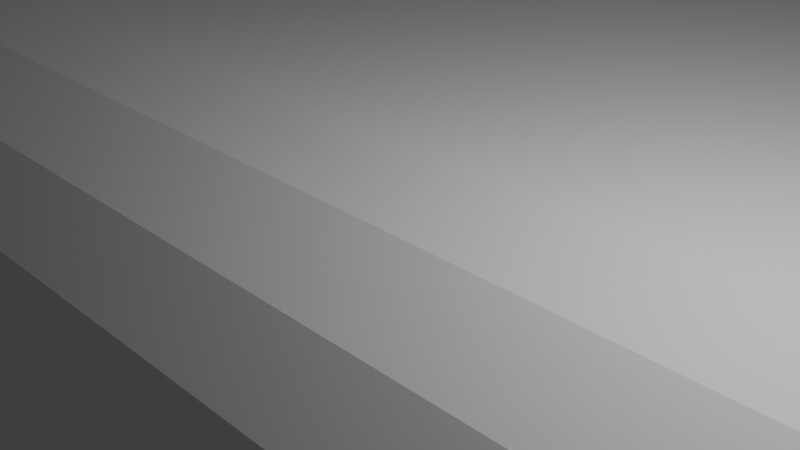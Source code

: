 # Source: blend.blend  (saved by Blender 2.93.20; exported with 4.5.12 LTS)
import bpy
from mathutils import Matrix  # noqa: F401  (used for matrix-valued properties, if any)

bpy.ops.wm.read_factory_settings(use_empty=True)
scene = bpy.context.scene
scene.name = 'Scene'

# ---- collections
col_collection = bpy.data.collections.new('Collection'); scene.collection.children.link(col_collection)

# ---- world
world_world = bpy.data.worlds.new('World'); scene.world = world_world
world_world.use_nodes = True; world_world.node_tree.nodes.clear()
_N = world_world.node_tree.nodes; _L = world_world.node_tree.links
n0 = _N.new('ShaderNodeOutputWorld'); n0.name = 'World Output'; n0.location = (300, 300)
n1 = _N.new('ShaderNodeBackground'); n1.name = 'Background'; n1.location = (10, 300)
n1.inputs[0].default_value = (0.05088, 0.05088, 0.05088, 1.0)
_L.new(n1.outputs[0], n0.inputs[0])
n0.is_active_output = True
world_world.color = (0.05088, 0.05088, 0.05088)
world_world.use_sun_shadow = False
world_world.sun_shadow_jitter_overblur = 0.0

# ---- cameras
cam_camera = bpy.data.cameras.new('Camera')
cam_camera.clip_end = 100.0
cam_camera.ortho_scale = 7.314

# ---- lights
light_light = bpy.data.lights.new('Light', 'POINT')
light_light.transmission_factor = 0.0
light_light.energy = 1000.0
light_light.shadow_soft_size = 0.1
light_light.shadow_maximum_resolution = 0.006
light_light.use_absolute_resolution = True

# ---- meshes
me_line = bpy.data.meshes.new('Line')
me_line.from_pydata([(87.5, 3.392, -5.392), (84.11, 0.0, -5.392), (84.11, 3.392, -2.0), (87.24, 2.094, -5.392), (86.51, 0.9935, -5.392), (87.24, 3.392, -4.094), (86.93, 2.061, -4.061), (86.33, 1.166, -4.129), (86.07, 1.434, -3.434), (84.11, 0.2582, -4.094), (84.11, 0.9935, -2.994), (85.41, 0.2582, -5.392), (85.44, 0.5698, -4.061), (85.37, 1.166, -3.166), (85.41, 3.392, -2.258), (86.51, 3.392, -2.994), (84.11, 2.094, -2.258), (85.44, 2.061, -2.57), (86.33, 2.129, -3.166), (87.5, 66.61, -5.392), (84.11, 68.54, -2.0), (85.03, 72.33, -5.392), (87.1, 66.69, -4.094), (86.32, 67.09, -2.994), (87.45, 68.14, -5.392), (87.01, 68.3, -4.061), (86.36, 68.55, -3.166), (86.26, 69.47, -3.434), (84.32, 69.93, -2.258), (84.57, 71.13, -2.994), (85.26, 67.74, -2.258), (85.52, 69.14, -2.57), (85.66, 70.17, -3.166), (86.12, 71.24, -5.392), (86.97, 69.77, -5.392), (84.82, 71.98, -4.094), (85.92, 70.81, -4.061), (86.62, 69.62, -4.129), (54.97, 100.7, -5.392), (51.15, 99.61, -2.0), (49.11, 103.0, -5.392), (54.45, 100.8, -4.094), (53.54, 100.7, -2.994), (53.77, 101.6, -5.392), (53.28, 101.5, -4.14), (52.73, 101.4, -3.137), (52.06, 101.9, -3.441), (50.68, 100.9, -2.258), (50.13, 102.0, -2.994), (52.38, 100.2, -2.258), (51.79, 101.2, -2.634), (51.25, 102.0, -3.137), (50.59, 102.8, -5.392), (52.23, 102.3, -5.392), (49.58, 102.7, -4.094), (50.92, 102.5, -4.14), (52.16, 102.2, -4.172), (-49.11, 103.0, -5.392), (-51.15, 99.61, -2.0), (-54.97, 100.7, -5.392), (-49.58, 102.7, -4.094), (-50.13, 102.0, -2.994), (-50.59, 102.8, -5.392), (-50.92, 102.5, -4.14), (-51.25, 102.0, -3.137), (-52.06, 101.9, -3.441), (-52.38, 100.2, -2.258), (-53.54, 100.7, -2.994), (-50.68, 100.9, -2.258), (-51.79, 101.2, -2.634), (-52.73, 101.4, -3.137), (-53.77, 101.6, -5.392), (-52.23, 102.3, -5.392), (-54.45, 100.8, -4.094), (-53.28, 101.5, -4.14), (-52.16, 102.2, -4.172), (-85.03, 72.33, -5.392), (-84.11, 68.54, -2.0), (-87.5, 66.61, -5.392), (-84.82, 71.98, -4.094), (-84.57, 71.13, -2.994), (-86.12, 71.24, -5.392), (-85.92, 70.81, -4.061), (-85.66, 70.17, -3.166), (-86.26, 69.47, -3.434), (-85.26, 67.74, -2.258), (-86.32, 67.09, -2.994), (-84.32, 69.93, -2.258), (-85.52, 69.14, -2.57), (-86.36, 68.55, -3.166), (-87.45, 68.14, -5.392), (-86.97, 69.77, -5.392), (-87.1, 66.69, -4.094), (-87.01, 68.3, -4.061), (-86.62, 69.62, -4.129), (-87.5, 3.392, -5.392), (-84.11, 3.392, -2.0), (-84.11, 0.0, -5.392), (-87.24, 3.392, -4.094), (-86.51, 3.392, -2.994), (-87.24, 2.094, -5.392), (-86.93, 2.061, -4.061), (-86.33, 2.129, -3.166), (-86.07, 1.434, -3.434), (-84.11, 2.094, -2.258), (-84.11, 0.9935, -2.994), (-85.41, 3.392, -2.258), (-85.44, 2.061, -2.57), (-85.37, 1.166, -3.166), (-85.41, 0.2582, -5.392), (-86.51, 0.9935, -5.392), (-84.11, 0.2582, -4.094), (-85.44, 0.5698, -4.061), (-86.33, 1.166, -4.129), (84.11, 0.0, -22.0), (87.5, 3.392, -22.0), (85.41, 0.2582, -22.0), (86.51, 0.9935, -22.0), (87.24, 2.094, -22.0), (87.5, 66.61, -22.0), (85.03, 72.33, -22.0), (87.31, 68.08, -22.0), (86.78, 69.69, -22.0), (85.98, 71.18, -22.0), (54.97, 100.7, -22.0), (49.11, 103.0, -22.0), (53.77, 101.6, -22.0), (52.23, 102.3, -22.0), (50.59, 102.8, -22.0), (-49.11, 103.0, -22.0), (-54.97, 100.7, -22.0), (-50.59, 102.8, -22.0), (-52.23, 102.3, -22.0), (-53.77, 101.6, -22.0), (-85.03, 72.33, -22.0), (-87.5, 66.61, -22.0), (-85.98, 71.18, -22.0), (-86.78, 69.69, -22.0), (-87.31, 68.08, -22.0), (-87.5, 3.392, -22.0), (-84.11, 0.0, -22.0), (-87.24, 2.094, -22.0), (-86.51, 0.9935, -22.0), (-85.41, 0.2582, -22.0), (89.5, 1.307, -3.307), (86.19, 1.307, 0.0), (86.19, -2.0, -3.307), (89.25, 1.307, -2.041), (88.53, 1.307, -0.9686), (89.25, 0.0414, -3.307), (88.94, 0.009682, -2.01), (88.36, 0.0755, -1.137), (88.1, -0.6023, -1.398), (86.19, 0.0414, -0.2517), (86.19, -1.031, -0.9686), (87.46, 1.307, -0.2517), (87.49, 0.009682, -0.5555), (87.42, -0.8633, -1.137), (87.46, -1.748, -3.307), (88.53, -1.031, -3.307), (86.19, -1.748, -2.041), (87.49, -1.444, -2.01), (88.36, -0.8633, -2.076), (89.5, 67.56, -3.307), (87.09, 73.13, -3.307), (86.19, 69.44, 0.0), (89.45, 69.05, -3.307), (88.98, 70.64, -3.307), (89.11, 67.64, -2.041), (89.02, 69.2, -2.01), (88.65, 70.49, -2.076), (88.29, 70.34, -1.398), (86.89, 72.79, -2.041), (86.64, 71.97, -0.9686), (88.15, 72.07, -3.307), (87.96, 71.65, -2.01), (87.71, 71.03, -1.137), (87.32, 68.66, -0.2517), (88.34, 68.03, -0.9686), (86.4, 70.79, -0.2517), (87.57, 70.03, -0.5555), (88.39, 69.45, -1.137), (55.7, 102.7, -3.307), (49.99, 105.0, -3.307), (51.98, 101.7, 0.0), (54.53, 103.6, -3.307), (53.03, 104.3, -3.307), (55.19, 102.9, -2.041), (54.06, 103.6, -2.086), (52.97, 104.2, -2.117), (52.86, 103.9, -1.405), (50.44, 104.7, -2.041), (50.98, 104.0, -0.9686), (51.44, 104.8, -3.307), (51.76, 104.5, -2.086), (52.08, 104.0, -1.108), (53.18, 102.3, -0.2517), (54.31, 102.7, -0.9686), (51.52, 103.0, -0.2517), (52.6, 103.2, -0.6176), (53.52, 103.5, -1.108), (-49.99, 105.0, -3.307), (-55.7, 102.7, -3.307), (-51.98, 101.7, 0.0), (-51.44, 104.8, -3.307), (-53.03, 104.3, -3.307), (-50.44, 104.7, -2.041), (-51.76, 104.5, -2.086), (-52.97, 104.2, -2.117), (-52.86, 103.9, -1.405), (-55.19, 102.9, -2.041), (-54.31, 102.7, -0.9686), (-54.53, 103.6, -3.307), (-54.06, 103.6, -2.086), (-53.52, 103.5, -1.108), (-51.52, 103.0, -0.2517), (-50.98, 104.0, -0.9686), (-53.18, 102.3, -0.2517), (-52.6, 103.2, -0.6176), (-52.08, 104.0, -1.108), (-87.09, 73.13, -3.307), (-89.5, 67.56, -3.307), (-86.19, 69.44, 0.0), (-88.15, 72.07, -3.307), (-88.98, 70.64, -3.307), (-86.89, 72.79, -2.041), (-87.96, 71.65, -2.01), (-88.65, 70.49, -2.076), (-88.29, 70.34, -1.398), (-89.11, 67.64, -2.041), (-88.34, 68.03, -0.9686), (-89.45, 69.05, -3.307), (-89.02, 69.2, -2.01), (-88.39, 69.45, -1.137), (-86.4, 70.79, -0.2517), (-86.64, 71.97, -0.9686), (-87.32, 68.66, -0.2517), (-87.57, 70.03, -0.5555), (-87.71, 71.03, -1.137), (-89.5, 1.307, -3.307), (-86.19, -2.0, -3.307), (-86.19, 1.307, 0.0), (-89.25, 0.0414, -3.307), (-88.53, -1.031, -3.307), (-89.25, 1.307, -2.041), (-88.94, 0.009682, -2.01), (-88.36, -0.8633, -2.076), (-88.1, -0.6023, -1.398), (-86.19, -1.748, -2.041), (-86.19, -1.031, -0.9686), (-87.46, -1.748, -3.307), (-87.49, -1.444, -2.01), (-87.42, -0.8633, -1.137), (-87.46, 1.307, -0.2517), (-88.53, 1.307, -0.9686), (-86.19, 0.0414, -0.2517), (-87.49, 0.009682, -0.5555), (-88.36, 0.0755, -1.137), (49.99, 105.0, -22.0), (55.7, 102.7, -22.0), (51.44, 104.8, -22.0), (53.03, 104.3, -22.0), (54.53, 103.6, -22.0), (-55.7, 102.7, -22.0), (-49.99, 105.0, -22.0), (-54.53, 103.6, -22.0), (-53.03, 104.3, -22.0), (-51.44, 104.8, -22.0), (-86.19, -2.0, -22.0), (-89.5, 1.307, -22.0), (-87.46, -1.748, -22.0), (-88.53, -1.031, -22.0), (-89.25, 0.0414, -22.0), (89.5, 1.307, -22.0), (86.19, -2.0, -22.0), (89.25, 0.0414, -22.0), (88.53, -1.031, -22.0), (87.46, -1.748, -22.0), (87.09, 73.13, -22.0), (89.5, 67.56, -22.0), (88.01, 72.01, -22.0), (88.8, 70.56, -22.0), (89.32, 68.99, -22.0), (-89.5, 67.56, -22.0), (-87.09, 73.13, -22.0), (-89.32, 68.99, -22.0), (-88.8, 70.56, -22.0), (-88.01, 72.01, -22.0)], [], [(258, 264, 201, 183), (97, 1, 114, 140), (40, 57, 129, 125), (164, 278, 259, 182), (240, 268, 274, 146), (220, 202, 263, 284), (222, 241, 145, 165, 184, 203), (221, 283, 269, 239), (2, 96, 77, 58, 39, 20), (78, 95, 139, 135), (21, 38, 124, 120), (59, 76, 134, 130), (0, 3, 6, 5), (3, 4, 7, 6), (5, 6, 18, 15), (6, 7, 8, 18), (1, 9, 12, 11), (9, 10, 13, 12), (11, 12, 7, 4), (12, 13, 8, 7), (2, 14, 17, 16), (14, 15, 18, 17), (16, 17, 13, 10), (17, 18, 8, 13), (19, 22, 25, 24), (22, 23, 26, 25), (24, 25, 37, 34), (25, 26, 27, 37), (20, 28, 31, 30), (28, 29, 32, 31), (30, 31, 26, 23), (31, 32, 27, 26), (21, 33, 36, 35), (33, 34, 37, 36), (35, 36, 32, 29), (36, 37, 27, 32), (38, 41, 44, 43), (41, 42, 45, 44), (43, 44, 56, 53), (44, 45, 46, 56), (39, 47, 50, 49), (47, 48, 51, 50), (49, 50, 45, 42), (50, 51, 46, 45), (40, 52, 55, 54), (52, 53, 56, 55), (54, 55, 51, 48), (55, 56, 46, 51), (57, 60, 63, 62), (60, 61, 64, 63), (62, 63, 75, 72), (63, 64, 65, 75), (58, 66, 69, 68), (66, 67, 70, 69), (68, 69, 64, 61), (69, 70, 65, 64), (59, 71, 74, 73), (71, 72, 75, 74), (73, 74, 70, 67), (74, 75, 65, 70), (76, 79, 82, 81), (79, 80, 83, 82), (81, 82, 94, 91), (82, 83, 84, 94), (77, 85, 88, 87), (85, 86, 89, 88), (87, 88, 83, 80), (88, 89, 84, 83), (78, 90, 93, 92), (90, 91, 94, 93), (92, 93, 89, 86), (93, 94, 84, 89), (95, 98, 101, 100), (98, 99, 102, 101), (100, 101, 113, 110), (101, 102, 103, 113), (96, 104, 107, 106), (104, 105, 108, 107), (106, 107, 102, 99), (107, 108, 103, 102), (97, 109, 112, 111), (109, 110, 113, 112), (111, 112, 108, 105), (112, 113, 103, 108), (2, 20, 30, 14), (14, 30, 23, 15), (15, 23, 22, 5), (5, 22, 19, 0), (20, 39, 49, 28), (28, 49, 42, 29), (29, 42, 41, 35), (35, 41, 38, 21), (39, 58, 68, 47), (47, 68, 61, 48), (48, 61, 60, 54), (54, 60, 57, 40), (58, 77, 87, 66), (66, 87, 80, 67), (67, 80, 79, 73), (73, 79, 76, 59), (77, 96, 106, 85), (85, 106, 99, 86), (86, 99, 98, 92), (92, 98, 95, 78), (96, 2, 16, 104), (104, 16, 10, 105), (105, 10, 9, 111), (111, 9, 1, 97), (114, 1, 11, 116), (116, 11, 4, 117), (117, 4, 3, 118), (118, 3, 0, 115), (21, 120, 123, 33), (33, 123, 122, 34), (34, 122, 121, 24), (24, 121, 119, 19), (129, 57, 62, 131), (131, 62, 72, 132), (132, 72, 71, 133), (133, 71, 59, 130), (78, 135, 138, 90), (90, 138, 137, 91), (91, 137, 136, 81), (81, 136, 134, 76), (97, 140, 143, 109), (109, 143, 142, 110), (110, 142, 141, 100), (100, 141, 139, 95), (40, 125, 128, 52), (52, 128, 127, 53), (53, 127, 126, 43), (43, 126, 124, 38), (0, 19, 119, 115), (144, 147, 150, 149), (147, 148, 151, 150), (149, 150, 162, 159), (150, 151, 152, 162), (145, 153, 156, 155), (153, 154, 157, 156), (155, 156, 151, 148), (156, 157, 152, 151), (146, 158, 161, 160), (158, 159, 162, 161), (160, 161, 157, 154), (161, 162, 152, 157), (163, 166, 169, 168), (166, 167, 170, 169), (168, 169, 181, 178), (169, 170, 171, 181), (164, 172, 175, 174), (172, 173, 176, 175), (174, 175, 170, 167), (175, 176, 171, 170), (165, 177, 180, 179), (177, 178, 181, 180), (179, 180, 176, 173), (180, 181, 171, 176), (182, 185, 188, 187), (185, 186, 189, 188), (187, 188, 200, 197), (188, 189, 190, 200), (183, 191, 194, 193), (191, 192, 195, 194), (193, 194, 189, 186), (194, 195, 190, 189), (184, 196, 199, 198), (196, 197, 200, 199), (198, 199, 195, 192), (199, 200, 190, 195), (201, 204, 207, 206), (204, 205, 208, 207), (206, 207, 219, 216), (207, 208, 209, 219), (202, 210, 213, 212), (210, 211, 214, 213), (212, 213, 208, 205), (213, 214, 209, 208), (203, 215, 218, 217), (215, 216, 219, 218), (217, 218, 214, 211), (218, 219, 209, 214), (220, 223, 226, 225), (223, 224, 227, 226), (225, 226, 238, 235), (226, 227, 228, 238), (221, 229, 232, 231), (229, 230, 233, 232), (231, 232, 227, 224), (232, 233, 228, 227), (222, 234, 237, 236), (234, 235, 238, 237), (236, 237, 233, 230), (237, 238, 228, 233), (239, 242, 245, 244), (242, 243, 246, 245), (244, 245, 257, 254), (245, 246, 247, 257), (240, 248, 251, 250), (248, 249, 252, 251), (250, 251, 246, 243), (251, 252, 247, 246), (241, 253, 256, 255), (253, 254, 257, 256), (255, 256, 252, 249), (256, 257, 247, 252), (129, 131, 266, 267, 264, 258, 260, 261, 262, 259, 278, 280, 281, 282, 279, 273, 275, 276, 277, 274, 268, 270, 271, 272, 269, 283, 135, 139, 141, 142, 143, 140, 114, 116, 117, 118, 115, 119, 121, 122, 123, 120, 124, 126, 127, 128, 125), (287, 284, 263, 265, 266, 131, 132, 133, 130, 134, 136, 137, 138, 135, 283, 285, 286), (144, 163, 168, 147), (147, 168, 178, 148), (148, 178, 177, 155), (155, 177, 165, 145), (164, 182, 187, 172), (172, 187, 197, 173), (173, 197, 196, 179), (179, 196, 184, 165), (183, 201, 206, 191), (191, 206, 216, 192), (192, 216, 215, 198), (198, 215, 203, 184), (202, 220, 225, 210), (210, 225, 235, 211), (211, 235, 234, 217), (217, 234, 222, 203), (221, 239, 244, 229), (229, 244, 254, 230), (230, 254, 253, 236), (236, 253, 241, 222), (240, 146, 160, 248), (248, 160, 154, 249), (249, 154, 153, 255), (255, 153, 145, 241), (182, 259, 262, 185), (185, 262, 261, 186), (186, 261, 260, 193), (193, 260, 258, 183), (263, 202, 212, 265), (265, 212, 205, 266), (266, 205, 204, 267), (267, 204, 201, 264), (283, 221, 231, 285), (285, 231, 224, 286), (286, 224, 223, 287), (287, 223, 220, 284), (146, 274, 277, 158), (158, 277, 276, 159), (159, 276, 275, 149), (149, 275, 273, 144), (278, 164, 174, 280), (280, 174, 167, 281), (281, 167, 166, 282), (282, 166, 163, 279), (268, 240, 250, 270), (270, 250, 243, 271), (271, 243, 242, 272), (272, 242, 239, 269), (144, 273, 279, 163)])
_uv = me_line.uv_layers.new(name='UVMap')
_uv.uv.foreach_set('vector', [0.0, 0.0, 0.0, 0.0, 0.0, 0.0, 0.0, 0.0, 0.0, 0.0, 0.0, 0.0, 0.0, 0.0, 0.0, 0.0, 0.0, 0.0, 0.0, 0.0, 0.0, 0.0, 0.0, 0.0, 0.0, 0.0, 0.0, 0.0, 0.0, 0.0, 0.0, 0.0, 0.0, 0.0, 0.0, 0.0, 0.0, 0.0, 0.0, 0.0, 0.0, 0.0, 0.0, 0.0, 0.0, 0.0, 0.0, 0.0, 0.0, 0.0, 0.0, 0.0, 0.0, 0.0, 0.0, 0.0, 0.0, 0.0, 0.0, 0.0, 0.0, 0.0, 0.0, 0.0, 0.0, 0.0, 0.0, 0.0, 0.0, 0.0, 0.0, 0.0, 0.0, 0.0, 0.0, 0.0, 0.0, 0.0, 0.0, 0.0, 0.0, 0.0, 0.0, 0.0, 0.0, 0.0, 0.0, 0.0, 0.0, 0.0, 0.0, 0.0, 0.0, 0.0, 0.0, 0.0, 0.0, 0.0, 0.0, 0.0, 0.0, 0.0, 0.0, 0.0, 0.0, 0.0, 0.0, 0.0, 0.0, 0.0, 0.0, 0.0, 0.0, 0.0, 0.0, 0.0, 0.0, 0.0, 0.0, 0.0, 0.0, 0.0, 0.0, 0.0, 0.0, 0.0, 0.0, 0.0, 0.0, 0.0, 0.0, 0.0, 0.0, 0.0, 0.0, 0.0, 0.0, 0.0, 0.0, 0.0, 0.0, 0.0, 0.0, 0.0, 0.0, 0.0, 0.0, 0.0, 0.0, 0.0, 0.0, 0.0, 0.0, 0.0, 0.0, 0.0, 0.0, 0.0, 0.0, 0.0, 0.0, 0.0, 0.0, 0.0, 0.0, 0.0, 0.0, 0.0, 0.0, 0.0, 0.0, 0.0, 0.0, 0.0, 0.0, 0.0, 0.0, 0.0, 0.0, 0.0, 0.0, 0.0, 0.0, 0.0, 0.0, 0.0, 0.0, 0.0, 0.0, 0.0, 0.0, 0.0, 0.0, 0.0, 0.0, 0.0, 0.0, 0.0, 0.0, 0.0, 0.0, 0.0, 0.0, 0.0, 0.0, 0.0, 0.0, 0.0, 0.0, 0.0, 0.0, 0.0, 0.0, 0.0, 0.0, 0.0, 0.0, 0.0, 0.0, 0.0, 0.0, 0.0, 0.0, 0.0, 0.0, 0.0, 0.0, 0.0, 0.0, 0.0, 0.0, 0.0, 0.0, 0.0, 0.0, 0.0, 0.0, 0.0, 0.0, 0.0, 0.0, 0.0, 0.0, 0.0, 0.0, 0.0, 0.0, 0.0, 0.0, 0.0, 0.0, 0.0, 0.0, 0.0, 0.0, 0.0, 0.0, 0.0, 0.0, 0.0, 0.0, 0.0, 0.0, 0.0, 0.0, 0.0, 0.0, 0.0, 0.0, 0.0, 0.0, 0.0, 0.0, 0.0, 0.0, 0.0, 0.0, 0.0, 0.0, 0.0, 0.0, 0.0, 0.0, 0.0, 0.0, 0.0, 0.0, 0.0, 0.0, 0.0, 0.0, 0.0, 0.0, 0.0, 0.0, 0.0, 0.0, 0.0, 0.0, 0.0, 0.0, 0.0, 0.0, 0.0, 0.0, 0.0, 0.0, 0.0, 0.0, 0.0, 0.0, 0.0, 0.0, 0.0, 0.0, 0.0, 0.0, 0.0, 0.0, 0.0, 0.0, 0.0, 0.0, 0.0, 0.0, 0.0, 0.0, 0.0, 0.0, 0.0, 0.0, 0.0, 0.0, 0.0, 0.0, 0.0, 0.0, 0.0, 0.0, 0.0, 0.0, 0.0, 0.0, 0.0, 0.0, 0.0, 0.0, 0.0, 0.0, 0.0, 0.0, 0.0, 0.0, 0.0, 0.0, 0.0, 0.0, 0.0, 0.0, 0.0, 0.0, 0.0, 0.0, 0.0, 0.0, 0.0, 0.0, 0.0, 0.0, 0.0, 0.0, 0.0, 0.0, 0.0, 0.0, 0.0, 0.0, 0.0, 0.0, 0.0, 0.0, 0.0, 0.0, 0.0, 0.0, 0.0, 0.0, 0.0, 0.0, 0.0, 0.0, 0.0, 0.0, 0.0, 0.0, 0.0, 0.0, 0.0, 0.0, 0.0, 0.0, 0.0, 0.0, 0.0, 0.0, 0.0, 0.0, 0.0, 0.0, 0.0, 0.0, 0.0, 0.0, 0.0, 0.0, 0.0, 0.0, 0.0, 0.0, 0.0, 0.0, 0.0, 0.0, 0.0, 0.0, 0.0, 0.0, 0.0, 0.0, 0.0, 0.0, 0.0, 0.0, 0.0, 0.0, 0.0, 0.0, 0.0, 0.0, 0.0, 0.0, 0.0, 0.0, 0.0, 0.0, 0.0, 0.0, 0.0, 0.0, 0.0, 0.0, 0.0, 0.0, 0.0, 0.0, 0.0, 0.0, 0.0, 0.0, 0.0, 0.0, 0.0, 0.0, 0.0, 0.0, 0.0, 0.0, 0.0, 0.0, 0.0, 0.0, 0.0, 0.0, 0.0, 0.0, 0.0, 0.0, 0.0, 0.0, 0.0, 0.0, 0.0, 0.0, 0.0, 0.0, 0.0, 0.0, 0.0, 0.0, 0.0, 0.0, 0.0, 0.0, 0.0, 0.0, 0.0, 0.0, 0.0, 0.0, 0.0, 0.0, 0.0, 0.0, 0.0, 0.0, 0.0, 0.0, 0.0, 0.0, 0.0, 0.0, 0.0, 0.0, 0.0, 0.0, 0.0, 0.0, 0.0, 0.0, 0.0, 0.0, 0.0, 0.0, 0.0, 0.0, 0.0, 0.0, 0.0, 0.0, 0.0, 0.0, 0.0, 0.0, 0.0, 0.0, 0.0, 0.0, 0.0, 0.0, 0.0, 0.0, 0.0, 0.0, 0.0, 0.0, 0.0, 0.0, 0.0, 0.0, 0.0, 0.0, 0.0, 0.0, 0.0, 0.0, 0.0, 0.0, 0.0, 0.0, 0.0, 0.0, 0.0, 0.0, 0.0, 0.0, 0.0, 0.0, 0.0, 0.0, 0.0, 0.0, 0.0, 0.0, 0.0, 0.0, 0.0, 0.0, 0.0, 0.0, 0.0, 0.0, 0.0, 0.0, 0.0, 0.0, 0.0, 0.0, 0.0, 0.0, 0.0, 0.0, 0.0, 0.0, 0.0, 0.0, 0.0, 0.0, 0.0, 0.0, 0.0, 0.0, 0.0, 0.0, 0.0, 0.0, 0.0, 0.0, 0.0, 0.0, 0.0, 0.0, 0.0, 0.0, 0.0, 0.0, 0.0, 0.0, 0.0, 0.0, 0.0, 0.0, 0.0, 0.0, 0.0, 0.0, 0.0, 0.0, 0.0, 0.0, 0.0, 0.0, 0.0, 0.0, 0.0, 0.0, 0.0, 0.0, 0.0, 0.0, 0.0, 0.0, 0.0, 0.0, 0.0, 0.0, 0.0, 0.0, 0.0, 0.0, 0.0, 0.0, 0.0, 0.0, 0.0, 0.0, 0.0, 0.0, 0.0, 0.0, 0.0, 0.0, 0.0, 0.0, 0.0, 0.0, 0.0, 0.0, 0.0, 0.0, 0.0, 0.0, 0.0, 0.0, 0.0, 0.0, 0.0, 0.0, 0.0, 0.0, 0.0, 0.0, 0.0, 0.0, 0.0, 0.0, 0.0, 0.0, 0.0, 0.0, 0.0, 0.0, 0.0, 0.0, 0.0, 0.0, 0.0, 0.0, 0.0, 0.0, 0.0, 0.0, 0.0, 0.0, 0.0, 0.0, 0.0, 0.0, 0.0, 0.0, 0.0, 0.0, 0.0, 0.0, 0.0, 0.0, 0.0, 0.0, 0.0, 0.0, 0.0, 0.0, 0.0, 0.0, 0.0, 0.0, 0.0, 0.0, 0.0, 0.0, 0.0, 0.0, 0.0, 0.0, 0.0, 0.0, 0.0, 0.0, 0.0, 0.0, 0.0, 0.0, 0.0, 0.0, 0.0, 0.0, 0.0, 0.0, 0.0, 0.0, 0.0, 0.0, 0.0, 0.0, 0.0, 0.0, 0.0, 0.0, 0.0, 0.0, 0.0, 0.0, 0.0, 0.0, 0.0, 0.0, 0.0, 0.0, 0.0, 0.0, 0.0, 0.0, 0.0, 0.0, 0.0, 0.0, 0.0, 0.0, 0.0, 0.0, 0.0, 0.0, 0.0, 0.0, 0.0, 0.0, 0.0, 0.0, 0.0, 0.0, 0.0, 0.0, 0.0, 0.0, 0.0, 0.0, 0.0, 0.0, 0.0, 0.0, 0.0, 0.0, 0.0, 0.0, 0.0, 0.0, 0.0, 0.0, 0.0, 0.0, 0.0, 0.0, 0.0, 0.0, 0.0, 0.0, 0.0, 0.0, 0.0, 0.0, 0.0, 0.0, 0.0, 0.0, 0.0, 0.0, 0.0, 0.0, 0.0, 0.0, 0.0, 0.0, 0.0, 0.0, 0.0, 0.0, 0.0, 0.0, 0.0, 0.0, 0.0, 0.0, 0.0, 0.0, 0.0, 0.0, 0.0, 0.0, 0.0, 0.0, 0.0, 0.0, 0.0, 0.0, 0.0, 0.0, 0.0, 0.0, 0.0, 0.0, 0.0, 0.0, 0.0, 0.0, 0.0, 0.0, 0.0, 0.0, 0.0, 0.0, 0.0, 0.0, 0.0, 0.0, 0.0, 0.0, 0.0, 0.0, 0.0, 0.0, 0.0, 0.0, 0.0, 0.0, 0.0, 0.0, 0.0, 0.0, 0.0, 0.0, 0.0, 0.0, 0.0, 0.0, 0.0, 0.0, 0.0, 0.0, 0.0, 0.0, 0.0, 0.0, 0.0, 0.0, 0.0, 0.0, 0.0, 0.0, 0.0, 0.0, 0.0, 0.0, 0.0, 0.0, 0.0, 0.0, 0.0, 0.0, 0.0, 0.0, 0.0, 0.0, 0.0, 0.0, 0.0, 0.0, 0.0, 0.0, 0.0, 0.0, 0.0, 0.0, 0.0, 0.0, 0.0, 0.0, 0.0, 0.0, 0.0, 0.0, 0.0, 0.0, 0.0, 0.0, 0.0, 0.0, 0.0, 0.0, 0.0, 0.0, 0.0, 0.0, 0.0, 0.0, 0.0, 0.0, 0.0, 0.0, 0.0, 0.0, 0.0, 0.0, 0.0, 0.0, 0.0, 0.0, 0.0, 0.0, 0.0, 0.0, 0.0, 0.0, 0.0, 0.0, 0.0, 0.0, 0.0, 0.0, 0.0, 0.0, 0.0, 0.0, 0.0, 0.0, 0.0, 0.0, 0.0, 0.0, 0.0, 0.0, 0.0, 0.0, 0.0, 0.0, 0.0, 0.0, 0.0, 0.0, 0.0, 0.0, 0.0, 0.0, 0.0, 0.0, 0.0, 0.0, 0.0, 0.0, 0.0, 0.0, 0.0, 0.0, 0.0, 0.0, 0.0, 0.0, 0.0, 0.0, 0.0, 0.0, 0.0, 0.0, 0.0, 0.0, 0.0, 0.0, 0.0, 0.0, 0.0, 0.0, 0.0, 0.0, 0.0, 0.0, 0.0, 0.0, 0.0, 0.0, 0.0, 0.0, 0.0, 0.0, 0.0, 0.0, 0.0, 0.0, 0.0, 0.0, 0.0, 0.0, 0.0, 0.0, 0.0, 0.0, 0.0, 0.0, 0.0, 0.0, 0.0, 0.0, 0.0, 0.0, 0.0, 0.0, 0.0, 0.0, 0.0, 0.0, 0.0, 0.0, 0.0, 0.0, 0.0, 0.0, 0.0, 0.0, 0.0, 0.0, 0.0, 0.0, 0.0, 0.0, 0.0, 0.0, 0.0, 0.0, 0.0, 0.0, 0.0, 0.0, 0.0, 0.0, 0.0, 0.0, 0.0, 0.0, 0.0, 0.0, 0.0, 0.0, 0.0, 0.0, 0.0, 0.0, 0.0, 0.0, 0.0, 0.0, 0.0, 0.0, 0.0, 0.0, 0.0, 0.0, 0.0, 0.0, 0.0, 0.0, 0.0, 0.0, 0.0, 0.0, 0.0, 0.0, 0.0, 0.0, 0.0, 0.0, 0.0, 0.0, 0.0, 0.0, 0.0, 0.0, 0.0, 0.0, 0.0, 0.0, 0.0, 0.0, 0.0, 0.0, 0.0, 0.0, 0.0, 0.0, 0.0, 0.0, 0.0, 0.0, 0.0, 0.0, 0.0, 0.0, 0.0, 0.0, 0.0, 0.0, 0.0, 0.0, 0.0, 0.0, 0.0, 0.0, 0.0, 0.0, 0.0, 0.0, 0.0, 0.0, 0.0, 0.0, 0.0, 0.0, 0.0, 0.0, 0.0, 0.0, 0.0, 0.0, 0.0, 0.0, 0.0, 0.0, 0.0, 0.0, 0.0, 0.0, 0.0, 0.0, 0.0, 0.0, 0.0, 0.0, 0.0, 0.0, 0.0, 0.0, 0.0, 0.0, 0.0, 0.0, 0.0, 0.0, 0.0, 0.0, 0.0, 0.0, 0.0, 0.0, 0.0, 0.0, 0.0, 0.0, 0.0, 0.0, 0.0, 0.0, 0.0, 0.0, 0.0, 0.0, 0.0, 0.0, 0.0, 0.0, 0.0, 0.0, 0.0, 0.0, 0.0, 0.0, 0.0, 0.0, 0.0, 0.0, 0.0, 0.0, 0.0, 0.0, 0.0, 0.0, 0.0, 0.0, 0.0, 0.0, 0.0, 0.0, 0.0, 0.0, 0.0, 0.0, 0.0, 0.0, 0.0, 0.0, 0.0, 0.0, 0.0, 0.0, 0.0, 0.0, 0.0, 0.0, 0.0, 0.0, 0.0, 0.0, 0.0, 0.0, 0.0, 0.0, 0.0, 0.0, 0.0, 0.0, 0.0, 0.0, 0.0, 0.0, 0.0, 0.0, 0.0, 0.0, 0.0, 0.0, 0.0, 0.0, 0.0, 0.0, 0.0, 0.0, 0.0, 0.0, 0.0, 0.0, 0.0, 0.0, 0.0, 0.0, 0.0, 0.0, 0.0, 0.0, 0.0, 0.0, 0.0, 0.0, 0.0, 0.0, 0.0, 0.0, 0.0, 0.0, 0.0, 0.0, 0.0, 0.0, 0.0, 0.0, 0.0, 0.0, 0.0, 0.0, 0.0, 0.0, 0.0, 0.0, 0.0, 0.0, 0.0, 0.0, 0.0, 0.0, 0.0, 0.0, 0.0, 0.0, 0.0, 0.0, 0.0, 0.0, 0.0, 0.0, 0.0, 0.0, 0.0, 0.0, 0.0, 0.0, 0.0, 0.0, 0.0, 0.0, 0.0, 0.0, 0.0, 0.0, 0.0, 0.0, 0.0, 0.0, 0.0, 0.0, 0.0, 0.0, 0.0, 0.0, 0.0, 0.0, 0.0, 0.0, 0.0, 0.0, 0.0, 0.0, 0.0, 0.0, 0.0, 0.0, 0.0, 0.0, 0.0, 0.0, 0.0, 0.0, 0.0, 0.0, 0.0, 0.0, 0.0, 0.0, 0.0, 0.0, 0.0, 0.0, 0.0, 0.0, 0.0, 0.0, 0.0, 0.0, 0.0, 0.0, 0.0, 0.0, 0.0, 0.0, 0.0, 0.0, 0.0, 0.0, 0.0, 0.0, 0.0, 0.0, 0.0, 0.0, 0.0, 0.0, 0.0, 0.0, 0.0, 0.0, 0.0, 0.0, 0.0, 0.0, 0.0, 0.0, 0.0, 0.0, 0.0, 0.0, 0.0, 0.0, 0.0, 0.0, 0.0, 0.0, 0.0, 0.0, 0.0, 0.0, 0.0, 0.0, 0.0, 0.0, 0.0, 0.0, 0.0, 0.0, 0.0, 0.0, 0.0, 0.0, 0.0, 0.0, 0.0, 0.0, 0.0, 0.0, 0.0, 0.0, 0.0, 0.0, 0.0, 0.0, 0.0, 0.0, 0.0, 0.0, 0.0, 0.0, 0.0, 0.0, 0.0, 0.0, 0.0, 0.0, 0.0, 0.0, 0.0, 0.0, 0.0, 0.0, 0.0, 0.0, 0.0, 0.0, 0.0, 0.0, 0.0, 0.0, 0.0, 0.0, 0.0, 0.0, 0.0, 0.0, 0.0, 0.0, 0.0, 0.0, 0.0, 0.0, 0.0, 0.0, 0.0, 0.0, 0.0, 0.0, 0.0, 0.0, 0.0, 0.0, 0.0, 0.0, 0.0, 0.0, 0.0, 0.0, 0.0, 0.0, 0.0, 0.0, 0.0, 0.0, 0.0, 0.0, 0.0, 0.0, 0.0, 0.0, 0.0, 0.0, 0.0, 0.0, 0.0, 0.0, 0.0, 0.0, 0.0, 0.0, 0.0, 0.0, 0.0, 0.0, 0.0, 0.0, 0.0, 0.0, 0.0, 0.0, 0.0, 0.0, 0.0, 0.0, 0.0, 0.0, 0.0, 0.0, 0.0, 0.0, 0.0, 0.0, 0.0, 0.0, 0.0, 0.0, 0.0, 0.0, 0.0, 0.0, 0.0, 0.0, 0.0, 0.0, 0.0, 0.0, 0.0, 0.0, 0.0, 0.0, 0.0, 0.0, 0.0, 0.0, 0.0, 0.0, 0.0, 0.0, 0.0, 0.0, 0.0, 0.0, 0.0, 0.0, 0.0, 0.0, 0.0, 0.0, 0.0, 0.0, 0.0, 0.0, 0.0, 0.0, 0.0, 0.0, 0.0, 0.0, 0.0, 0.0, 0.0, 0.0, 0.0, 0.0, 0.0, 0.0, 0.0, 0.0, 0.0, 0.0, 0.0, 0.0, 0.0, 0.0, 0.0, 0.0, 0.0, 0.0, 0.0, 0.0, 0.0, 0.0, 0.0, 0.0, 0.0, 0.0, 0.0, 0.0, 0.0, 0.0, 0.0, 0.0, 0.0, 0.0, 0.0, 0.0, 0.0, 0.0, 0.0, 0.0, 0.0, 0.0, 0.0, 0.0, 0.0, 0.0, 0.0, 0.0, 0.0, 0.0, 0.0, 0.0, 0.0, 0.0, 0.0, 0.0, 0.0, 0.0, 0.0, 0.0, 0.0, 0.0, 0.0, 0.0, 0.0, 0.0, 0.0, 0.0, 0.0, 0.0, 0.0, 0.0, 0.0, 0.0, 0.0, 0.0, 0.0, 0.0, 0.0, 0.0, 0.0, 0.0, 0.0, 0.0, 0.0, 0.0, 0.0, 0.0, 0.0, 0.0, 0.0, 0.0, 0.0, 0.0, 0.0, 0.0, 0.0, 0.0, 0.0, 0.0, 0.0, 0.0, 0.0, 0.0, 0.0, 0.0, 0.0, 0.0, 0.0, 0.0, 0.0, 0.0, 0.0, 0.0, 0.0, 0.0, 0.0, 0.0, 0.0, 0.0, 0.0, 0.0, 0.0, 0.0, 0.0, 0.0, 0.0, 0.0, 0.0, 0.0, 0.0, 0.0, 0.0, 0.0, 0.0, 0.0, 0.0, 0.0, 0.0, 0.0, 0.0, 0.0, 0.0, 0.0, 0.0, 0.0, 0.0, 0.0, 0.0, 0.0, 0.0, 0.0, 0.0, 0.0, 0.0, 0.0, 0.0, 0.0, 0.0, 0.0, 0.0, 0.0, 0.0, 0.0, 0.0, 0.0, 0.0, 0.0, 0.0, 0.0, 0.0, 0.0, 0.0, 0.0, 0.0, 0.0, 0.0, 0.0, 0.0, 0.0, 0.0, 0.0, 0.0, 0.0, 0.0, 0.0, 0.0, 0.0, 0.0, 0.0, 0.0, 0.0, 0.0, 0.0, 0.0, 0.0, 0.0, 0.0, 0.0, 0.0, 0.0, 0.0, 0.0, 0.0, 0.0, 0.0, 0.0, 0.0, 0.0, 0.0, 0.0, 0.0, 0.0, 0.0, 0.0, 0.0, 0.0, 0.0, 0.0, 0.0, 0.0, 0.0, 0.0, 0.0, 0.0, 0.0, 0.0, 0.0, 0.0, 0.0, 0.0, 0.0, 0.0, 0.0, 0.0, 0.0, 0.0, 0.0, 0.0, 0.0, 0.0, 0.0, 0.0, 0.0, 0.0, 0.0, 0.0, 0.0, 0.0, 0.0, 0.0, 0.0, 0.0, 0.0, 0.0, 0.0, 0.0, 0.0, 0.0, 0.0, 0.0, 0.0, 0.0, 0.0, 0.0, 0.0, 0.0, 0.0, 0.0, 0.0, 0.0, 0.0, 0.0, 0.0, 0.0, 0.0, 0.0, 0.0, 0.0, 0.0, 0.0, 0.0, 0.0, 0.0, 0.0, 0.0, 0.0, 0.0, 0.0, 0.0, 0.0, 0.0, 0.0, 0.0, 0.0, 0.0, 0.0, 0.0, 0.0, 0.0, 0.0, 0.0, 0.0, 0.0, 0.0, 0.0, 0.0, 0.0, 0.0, 0.0, 0.0, 0.0, 0.0, 0.0, 0.0, 0.0, 0.0, 0.0, 0.0, 0.0, 0.0, 0.0, 0.0, 0.0, 0.0, 0.0, 0.0, 0.0, 0.0, 0.0, 0.0, 0.0, 0.0, 0.0, 0.0, 0.0, 0.0, 0.0, 0.0, 0.0, 0.0, 0.0, 0.0, 0.0, 0.0, 0.0, 0.0, 0.0, 0.0, 0.0, 0.0, 0.0, 0.0, 0.0, 0.0, 0.0, 0.0, 0.0, 0.0, 0.0, 0.0, 0.0, 0.0, 0.0, 0.0, 0.0, 0.0, 0.0, 0.0, 0.0, 0.0, 0.0, 0.0, 0.0, 0.0, 0.0, 0.0, 0.0, 0.0, 0.0, 0.0, 0.0, 0.0, 0.0, 0.0, 0.0, 0.0, 0.0, 0.0, 0.0, 0.0, 0.0, 0.0, 0.0, 0.0, 0.0, 0.0, 0.0, 0.0, 0.0, 0.0, 0.0, 0.0, 0.0, 0.0, 0.0, 0.0, 0.0, 0.0, 0.0, 0.0, 0.0, 0.0, 0.0, 0.0, 0.0, 0.0, 0.0, 0.0, 0.0, 0.0, 0.0, 0.0, 0.0, 0.0, 0.0, 0.0, 0.0, 0.0, 0.0, 0.0, 0.0, 0.0, 0.0, 0.0, 0.0, 0.0, 0.0, 0.0, 0.0, 0.0, 0.0, 0.0, 0.0, 0.0, 0.0, 0.0, 0.0, 0.0, 0.0, 0.0, 0.0, 0.0, 0.0, 0.0, 0.0, 0.0, 0.0, 0.0, 0.0, 0.0, 0.0, 0.0, 0.0, 0.0, 0.0, 0.0, 0.0, 0.0, 0.0, 0.0, 0.0, 0.0, 0.0, 0.0, 0.0, 0.0, 0.0, 0.0, 0.0, 0.0, 0.0, 0.0, 0.0, 0.0, 0.0, 0.0, 0.0, 0.0, 0.0, 0.0, 0.0, 0.0, 0.0, 0.0, 0.0, 0.0, 0.0, 0.0, 0.0, 0.0, 0.0, 0.0, 0.0, 0.0, 0.0, 0.0, 0.0, 0.0, 0.0, 0.0, 0.0, 0.0, 0.0, 0.0, 0.0, 0.0, 0.0, 0.0, 0.0, 0.0, 0.0, 0.0, 0.0, 0.0, 0.0, 0.0, 0.0, 0.0, 0.0, 0.0, 0.0, 0.0, 0.0, 0.0, 0.0, 0.0, 0.0, 0.0, 0.0, 0.0, 0.0, 0.0, 0.0, 0.0, 0.0, 0.0, 0.0, 0.0, 0.0, 0.0, 0.0, 0.0, 0.0, 0.0])
me_line.use_remesh_fix_poles = True
me_line.use_remesh_preserve_attributes = False
me_line.update()

# ---- objects
ob_light = bpy.data.objects.new('Light', light_light)
ob_camera = bpy.data.objects.new('Camera', cam_camera)
ob_1 = bpy.data.objects.new('крышка1', me_line)

# ---- transforms, parenting, visibility, modifiers, constraints
ob_light.location = (4.076, 1.005, 5.904)
ob_light.rotation_euler = (0.6503, 0.05522, 1.866)
ob_light.lock_rotations_4d = False
ob_light.empty_display_type = 'ARROWS'
ob_light.color = (0.0, 0.0, 0.0, 0.0)
ob_light.lineart.crease_threshold = 0.0
ob_camera.location = (7.359, -6.926, 4.958)
ob_camera.rotation_euler = (1.109, 0.0, 0.8149)
ob_camera.lock_rotations_4d = False
ob_camera.empty_display_type = 'ARROWS'
ob_camera.color = (0.0, 0.0, 0.0, 0.0)
ob_camera.display_type = 'WIRE'
ob_camera.lineart.crease_threshold = 0.0
ob_1.location = (0.0, 0.0, 0.0)

# ---- collection membership
col_collection.objects.link(ob_light)
col_collection.objects.link(ob_camera)
col_collection.objects.link(ob_1)

# ---- scene / render settings (as saved in the file)
scene.camera = ob_camera
scene.frame_start = 1; scene.frame_end = 250; scene.frame_set(1)
scene.render.engine = 'BLENDER_EEVEE_NEXT'
scene.cycles.use_denoising = False
scene.cycles.samples = 128
scene.cycles.sampling_pattern = 'TABULATED_SOBOL'
scene.cycles.use_adaptive_sampling = False
scene.cycles.use_light_tree = False
scene.view_settings.view_transform = 'Filmic'
bpy.context.view_layer.update()

